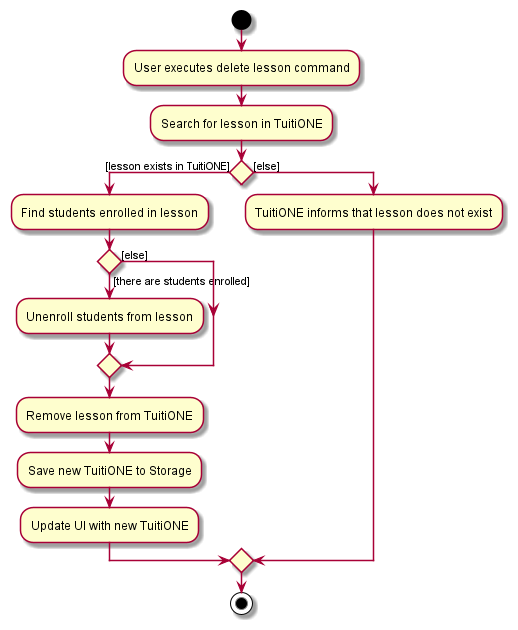

The diagram above was rendered by PlantUML. Its source (embedded in the PNG):
@startuml
start
:User executes delete lesson command;

'Since the beta syntax does not support placing the condition outside the
'diamond we place it as the true branch instead.

:Search for lesson in TuitiONE;

if () then ([lesson exists in TuitiONE])

    :Find students enrolled in lesson;

    if () then ([there are students enrolled])
        :Unenroll students from lesson;

    else ([else])

    endif

    :Remove lesson from TuitiONE;

    :Save new TuitiONE to Storage;

    :Update UI with new TuitiONE;

else ([else])

    :TuitiONE informs that lesson does not exist;

endif

stop
@enduml